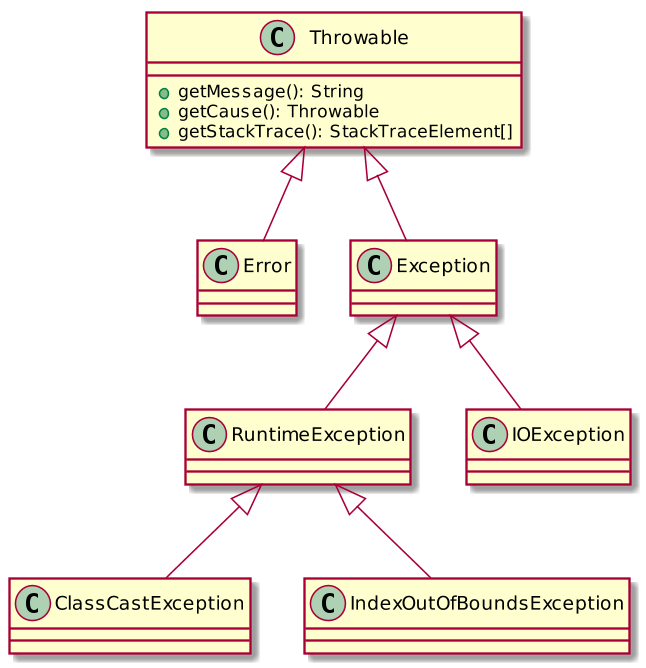

The diagram above was rendered by PlantUML. Its source (embedded in the PNG):
@startuml

skinparam dpi 150

class Throwable {
  + getMessage(): String
  + getCause(): Throwable
  + getStackTrace(): StackTraceElement[]
}

Throwable <|-- Error
Throwable <|-- Exception
Exception <|-- RuntimeException


RuntimeException <|-- ClassCastException
RuntimeException <|-- IndexOutOfBoundsException

Exception <|-- IOException


@enduml